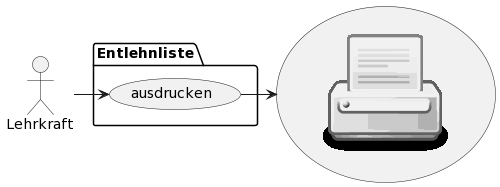

The diagram above was rendered by PlantUML. Its source (embedded in the PNG):
@startuml
!include <osa/printer/printer>
actor Lehrkraft
rectangle "<$printer>" as (Drucker)
package Entlehnliste {
    usecase ausdrucken
}
Lehrkraft -> ausdrucken
ausdrucken -> Drucker
@enduml